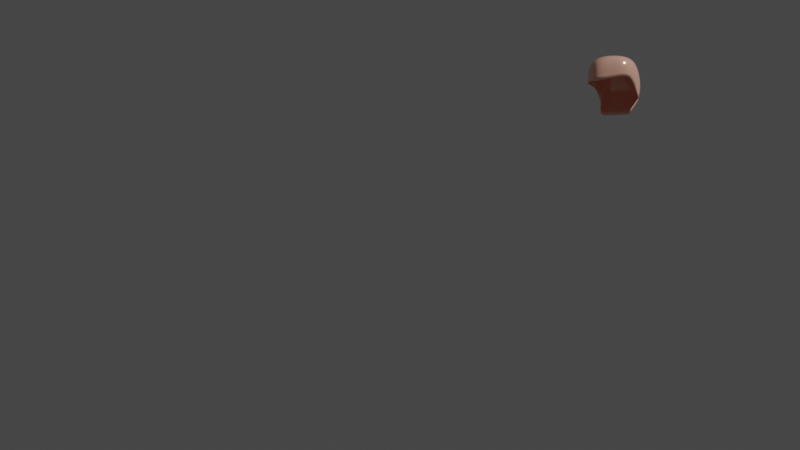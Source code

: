 # Source: hair3.blend  (saved by Blender 2.91.10; exported with 4.5.12 LTS)
import bpy
from mathutils import Matrix  # noqa: F401  (used for matrix-valued properties, if any)

bpy.ops.wm.read_factory_settings(use_empty=True)
scene = bpy.context.scene
scene.name = 'Scene'

# ---- collections
col_setup = bpy.data.collections.new('Setup'); scene.collection.children.link(col_setup)
col_apparel = bpy.data.collections.new('Apparel'); scene.collection.children.link(col_apparel)
col_human = bpy.data.collections.new('Human')  # instanced only; not linked into the scene

# ---- materials (node trees are filled in below, after node groups)
mat_hair = bpy.data.materials.new('Hair')
mat_hair.use_transparent_shadow = False

# ---- material node trees
mat_hair.use_nodes = True; mat_hair.node_tree.nodes.clear()
_N = mat_hair.node_tree.nodes; _L = mat_hair.node_tree.links
n0 = _N.new('ShaderNodeOutputMaterial'); n0.name = 'Material Output.001'; n0.location = (1999, 224)
n1 = _N.new('ShaderNodeBsdfPrincipled'); n1.name = 'Principled BSDF'; n1.location = (629, 177)
n1.distribution = 'GGX'
n1.subsurface_method = 'BURLEY'
n1.inputs[0].default_value = (1.0, 0.5423, 0.4098, 1.0)
n1.inputs[1].default_value = 0.3318
n1.inputs[2].default_value = 0.1368
n1.inputs[3].default_value = 1.45
n1.inputs[27].default_value = (0.0, 0.0, 0.0, 1.0)
n1.inputs[28].default_value = 1.0
_L.new(n1.outputs[0], n0.inputs[0])
n0.is_active_output = True

# ---- world
world_world = bpy.data.worlds.new('World'); scene.world = world_world
world_world.use_nodes = True; world_world.node_tree.nodes.clear()
_N = world_world.node_tree.nodes; _L = world_world.node_tree.links
n0 = _N.new('ShaderNodeOutputWorld'); n0.name = 'World Output'; n0.location = (300, 300)
n1 = _N.new('ShaderNodeBackground'); n1.name = 'Background'; n1.location = (10, 300)
n1.inputs[0].default_value = (0.05088, 0.05088, 0.05088, 1.0)
_L.new(n1.outputs[0], n0.inputs[0])
n0.is_active_output = True
world_world.color = (0.05088, 0.05088, 0.05088)
world_world.use_sun_shadow = False
world_world.sun_shadow_jitter_overblur = 0.0

# ---- cameras
cam_camera = bpy.data.cameras.new('Camera')
cam_camera.clip_end = 100.0
cam_camera.ortho_scale = 7.314

# ---- lights
light_light = bpy.data.lights.new('Light', 'POINT')
light_light.transmission_factor = 0.0
light_light.energy = 1000.0
light_light.shadow_soft_size = 0.1
light_light.shadow_maximum_resolution = 0.006
light_light.use_absolute_resolution = True

# ---- meshes
me_cube = bpy.data.meshes.new('Cube')
me_cube.from_pydata([], [], [])
me_cube.materials.append(None)
me_cube.materials.append(None)
me_cube.materials.append(None)
me_cube.update()
me_sphere_002 = bpy.data.meshes.new('Sphere.002')
me_sphere_002.from_pydata([(-0.01283, 0.2269, 1.714), (0.07016, 0.1242, 1.912), (0.1085, 0.1964, 1.708), (0.1294, 0.06237, 1.91), (0.1965, 0.1328, 1.697), (0.1492, -0.02225, 1.909), (0.1803, -0.02151, 1.69), (-0.001618, 0.119, 1.441), (0.1106, 0.06749, 1.435), (0.1435, -0.04195, 1.428), (0.1276, -0.1069, 1.91), (0.2053, -0.1305, 1.744), (-0.131, -0.04434, 1.428), (0.06931, -0.1689, 1.911), (0.1014, -0.2364, 1.709), (-0.1063, 0.06224, 1.438), (-0.1433, 0.2073, 1.59), (-0.194, 0.1088, 1.576), (-0.01074, -0.1928, 1.911), (-0.02357, -0.3508, 1.685), (-0.2094, 0.0898, 1.609), (-0.09115, -0.169, 1.908), (-0.1075, -0.2354, 1.704), (0.1801, 0.07549, 1.579), (0.1753, 0.1007, 1.558), (0.1195, 0.2154, 1.576), (-0.004368, -0.02586, 1.931), (-0.1433, -0.1072, 1.904), (-0.1992, -0.1492, 1.694), (-0.00751, 0.2449, 1.584), (-0.01835, 0.212, 1.84), (-0.1298, 0.1804, 1.837), (-0.1545, -0.02229, 1.902), (-0.1817, -0.02617, 1.687), (-0.1921, 0.09402, 1.828), (-0.1799, -0.02392, 1.817), (-0.2, -0.1441, 1.829), (-0.1482, 0.06227, 1.906), (-0.1978, 0.09677, 1.699), (-0.1141, -0.2274, 1.832), (-0.02562, -0.3139, 1.819), (0.09281, -0.2282, 1.837), (-0.096, 0.1242, 1.91), (-0.132, 0.1919, 1.712), (0.1987, -0.1319, 1.859), (0.1949, -0.02287, 1.827), (0.1734, 0.09567, 1.831), (-0.01428, 0.1469, 1.912), (0.09772, 0.1811, 1.838)], [], [(47, 26, 1), (30, 47, 1, 48), (1, 26, 3), (48, 1, 3, 46), (3, 26, 5), (46, 3, 5, 45), (25, 24, 9, 8), (29, 25, 8, 7), (17, 16, 15, 12), (5, 26, 10), (45, 5, 10, 44), (16, 29, 7, 15), (10, 26, 13), (44, 10, 13, 41), (38, 43, 16, 17), (43, 0, 29, 16), (33, 38, 17, 20), (13, 26, 18), (41, 13, 18, 40), (2, 4, 24, 25), (40, 18, 21, 39), (0, 2, 25, 29), (18, 26, 21), (21, 26, 27), (39, 21, 27, 36), (4, 6, 23, 24), (0, 30, 48, 2), (2, 48, 46, 4), (4, 46, 45, 6), (6, 45, 44, 11), (11, 44, 41, 14), (27, 26, 32), (36, 27, 32, 35), (32, 26, 37), (35, 32, 37, 34), (14, 41, 40, 19), (19, 40, 39, 22), (22, 39, 36, 28), (28, 36, 35, 33), (33, 35, 34, 38), (38, 34, 31, 43), (37, 26, 42), (34, 37, 42, 31), (42, 26, 47), (31, 42, 47, 30), (43, 31, 30, 0)])
me_sphere_002.polygons.foreach_set('use_smooth', [True] * 46)
_uv = me_sphere_002.uv_layers.new(name='UVMap')
_uv.uv.foreach_set('vector', [0.5107, 0.9746, 0.3422, 0.9714, 0.4698, 0.9458, 0.5519, 0.9542, 0.5107, 0.9746, 0.4698, 0.9458, 0.4991, 0.9117, 0.4698, 0.9458, 0.3422, 0.9714, 0.4296, 0.9179, 0.4991, 0.9117, 0.4698, 0.9458, 0.4296, 0.9179, 0.4502, 0.8699, 0.4296, 0.9179, 0.3422, 0.9714, 0.3875, 0.8986, 0.4502, 0.8699, 0.4296, 0.9179, 0.3875, 0.8986, 0.3967, 0.841, 0.5285, 0.8776, 0.4709, 0.822, 0.4709, 0.822, 0.5285, 0.8776, 0.5931, 0.9338, 0.5285, 0.8776, 0.5285, 0.8776, 0.5931, 0.9338, 0.7701, 0.9722, 0.6714, 0.9711, 0.6714, 0.9711, 0.7701, 0.9722, 0.3875, 0.8986, 0.3422, 0.9714, 0.3452, 0.8932, 0.3967, 0.841, 0.3875, 0.8986, 0.3452, 0.8932, 0.3519, 0.8426, 0.6714, 0.9711, 0.5931, 0.9338, 0.5931, 0.9338, 0.6714, 0.9711, 0.3452, 0.8932, 0.3422, 0.9714, 0.3049, 0.9031, 0.3519, 0.8426, 0.3452, 0.8932, 0.3049, 0.9031, 0.2945, 0.8482, 0.7701, 0.9722, 0.6714, 0.9711, 0.6714, 0.9711, 0.7701, 0.9722, 0.6714, 0.9711, 0.5931, 0.9338, 0.5931, 0.9338, 0.6714, 0.9711, 0.8889, 0.947, 0.7701, 0.9722, 0.7701, 0.9722, 0.8889, 0.947, 0.3049, 0.9031, 0.3422, 0.9714, 0.2663, 0.9243, 0.2945, 0.8482, 0.3049, 0.9031, 0.2663, 0.9243, 0.2426, 0.8615, 0.5285, 0.8776, 0.4709, 0.822, 0.4709, 0.822, 0.5285, 0.8776, 0.2426, 0.8615, 0.2663, 0.9243, 0.2309, 0.9492, 0.2096, 0.9115, 0.5931, 0.9338, 0.5285, 0.8776, 0.5285, 0.8776, 0.5931, 0.9338, 0.2663, 0.9243, 0.3422, 0.9714, 0.2309, 0.9492, 0.2309, 0.9492, 0.3422, 0.9714, 0.1977, 0.9726, 0.2096, 0.9115, 0.2309, 0.9492, 0.1977, 0.9726, 0.1606, 0.9521, 0.4709, 0.822, 0.4059, 0.7834, 0.4059, 0.7834, 0.4709, 0.822, 0.5931, 0.9338, 0.5519, 0.9542, 0.4991, 0.9117, 0.5285, 0.8776, 0.5285, 0.8776, 0.4991, 0.9117, 0.4502, 0.8699, 0.4709, 0.822, 0.4709, 0.822, 0.4502, 0.8699, 0.3967, 0.841, 0.4059, 0.7834, 0.4059, 0.7834, 0.3967, 0.841, 0.3519, 0.8426, 0.3586, 0.7921, 0.3586, 0.7921, 0.3519, 0.8426, 0.2945, 0.8482, 0.2842, 0.7933, 0.1977, 0.9726, 0.3422, 0.9714, 0.1589, 0.991, 0.1606, 0.9521, 0.1977, 0.9726, 0.1589, 0.991, 0.1034, 0.969, 0.1589, 0.991, 0.3422, 0.9714, 0.0002826, 1.0, 0.9444, 0.969, 1.0, 0.991, 0.8414, 1.0, 0.8057, 0.9861, 0.2842, 0.7933, 0.2945, 0.8482, 0.2426, 0.8615, 0.219, 0.7987, 0.219, 0.7987, 0.2426, 0.8615, 0.2096, 0.9115, 0.1883, 0.8739, 0.1883, 0.8739, 0.2096, 0.9115, 0.1606, 0.9521, 0.1235, 0.9315, 0.1235, 0.9315, 0.1606, 0.9521, 0.1034, 0.969, 0.0478, 0.947, 0.8889, 0.947, 0.9444, 0.969, 0.8057, 0.9861, 0.7701, 0.9722, 0.7701, 0.9722, 0.8057, 0.9861, 0.6155, 0.983, 0.6714, 0.9711, 0.8414, 1.0, 0.3422, 0.9714, 0.5597, 0.9949, 0.8057, 0.9861, 0.8414, 1.0, 0.5597, 0.9949, 0.6155, 0.983, 0.5597, 0.9949, 0.3422, 0.9714, 0.5107, 0.9746, 0.6155, 0.983, 0.5597, 0.9949, 0.5107, 0.9746, 0.5519, 0.9542, 0.6714, 0.9711, 0.6155, 0.983, 0.5519, 0.9542, 0.5931, 0.9338])
me_sphere_002.materials.append(mat_hair)
me_sphere_002.use_remesh_fix_poles = True
me_sphere_002.use_remesh_preserve_attributes = False
me_sphere_002.use_mirror_vertex_groups = False
me_sphere_002.update()
arm_armature = bpy.data.armatures.new('Armature')  # bones are not reproduced

# ---- objects
ob_light = bpy.data.objects.new('Light', light_light)
ob_camera = bpy.data.objects.new('Camera', cam_camera)
ob_human = bpy.data.objects.new('Human', None)
ob_armature_proxy = bpy.data.objects.new('Armature_proxy', arm_armature)
ob_human_proxy = bpy.data.objects.new('Human_proxy', me_cube)
ob_short_hair = bpy.data.objects.new('Short Hair', me_sphere_002)

# ---- transforms, parenting, visibility, modifiers, constraints
ob_light.location = (4.076, 1.005, 5.904)
ob_light.rotation_euler = (0.6503, 0.05522, 1.866)
ob_light.lock_rotations_4d = False
ob_light.empty_display_type = 'ARROWS'
ob_light.color = (0.0, 0.0, 0.0, 0.0)
ob_light.lineart.crease_threshold = 0.0
ob_camera.location = (4.655, -8.383, 0.4962)
ob_camera.rotation_euler = (1.571, 7.55e-08, 0.6981)
ob_camera.lock_rotations_4d = False
ob_camera.empty_display_type = 'ARROWS'
ob_camera.color = (0.0, 0.0, 0.0, 0.0)
ob_camera.display_type = 'WIRE'
ob_camera.lineart.crease_threshold = 0.0
ob_human.location = (0.0, 0.0, 0.0)
ob_human.instance_type = 'COLLECTION'
ob_human.lineart.crease_threshold = 0.0
ob_armature_proxy.location = (0.0, 0.0, 0.0)
ob_armature_proxy.rotation_euler = (0.0, 0.0, -1.748e-07)
ob_armature_proxy.empty_image_offset = (-0.5, -0.5)
ob_armature_proxy.lineart.crease_threshold = 0.0
ob_human_proxy.location = (0.0, 0.0, 0.0)
ob_human_proxy.rotation_euler = (0.0, 0.0, -1.748e-07)
ob_human_proxy.empty_image_offset = (-0.5, -0.5)
ob_human_proxy.show_only_shape_key = True
ob_human_proxy.lineart.crease_threshold = 0.0
_vg = ob_human_proxy.vertex_groups.new(name='Abdomen')
_vg = ob_human_proxy.vertex_groups.new(name='Back')
_vg = ob_human_proxy.vertex_groups.new(name='Shoulder L')
_vg = ob_human_proxy.vertex_groups.new(name='Upper Arm L')
_vg = ob_human_proxy.vertex_groups.new(name='Lower Arm L')
_vg = ob_human_proxy.vertex_groups.new(name='Hand L')
_vg = ob_human_proxy.vertex_groups.new(name='Fingers L')
_vg = ob_human_proxy.vertex_groups.new(name='Shoulder R')
_vg = ob_human_proxy.vertex_groups.new(name='Upper Arm R')
_vg = ob_human_proxy.vertex_groups.new(name='Lower Arm R')
_vg = ob_human_proxy.vertex_groups.new(name='Hand R')
_vg = ob_human_proxy.vertex_groups.new(name='Fingers R')
_vg = ob_human_proxy.vertex_groups.new(name='Neck')
_vg = ob_human_proxy.vertex_groups.new(name='Head')
_vg = ob_human_proxy.vertex_groups.new(name='Boobie L')
_vg = ob_human_proxy.vertex_groups.new(name='Boobie R')
_vg = ob_human_proxy.vertex_groups.new(name='Hip L')
_vg = ob_human_proxy.vertex_groups.new(name='Upper Leg L')
_vg = ob_human_proxy.vertex_groups.new(name='Lower Leg L')
_vg = ob_human_proxy.vertex_groups.new(name='Heel L')
_vg = ob_human_proxy.vertex_groups.new(name='Foot L')
_vg = ob_human_proxy.vertex_groups.new(name='Toes L')
_vg = ob_human_proxy.vertex_groups.new(name='Hip R')
_vg = ob_human_proxy.vertex_groups.new(name='Upper Leg R')
_vg = ob_human_proxy.vertex_groups.new(name='Lower Leg R')
_vg = ob_human_proxy.vertex_groups.new(name='Heel R')
_vg = ob_human_proxy.vertex_groups.new(name='Foot R')
_vg = ob_human_proxy.vertex_groups.new(name='Toes R')
_vg = ob_human_proxy.vertex_groups.new(name='Belly')
_vg = ob_human_proxy.vertex_groups.new(name='Fingers L.001')
_vg = ob_human_proxy.vertex_groups.new(name='Fingers L.002')
_vg = ob_human_proxy.vertex_groups.new(name='Hand L.001')
_vg = ob_human_proxy.vertex_groups.new(name='Hand L.004')
_vg = ob_human_proxy.vertex_groups.new(name='Hand L.007')
_vg = ob_human_proxy.vertex_groups.new(name='Hand L.002')
_vg = ob_human_proxy.vertex_groups.new(name='Hand L.005')
_vg = ob_human_proxy.vertex_groups.new(name='Hand L.008')
_vg = ob_human_proxy.vertex_groups.new(name='Hand L.003')
_vg = ob_human_proxy.vertex_groups.new(name='Hand L.006')
_vg = ob_human_proxy.vertex_groups.new(name='Hand L.009')
_vg = ob_human_proxy.vertex_groups.new(name='Lower Arm L.001')
_vg = ob_human_proxy.vertex_groups.new(name='Lower Arm L.002')
_vg = ob_human_proxy.vertex_groups.new(name='Lower Arm L.003')
_vg = ob_human_proxy.vertex_groups.new(name='Fingers R.001')
_vg = ob_human_proxy.vertex_groups.new(name='Fingers R.002')
_vg = ob_human_proxy.vertex_groups.new(name='Hand R.001')
_vg = ob_human_proxy.vertex_groups.new(name='Hand R.004')
_vg = ob_human_proxy.vertex_groups.new(name='Hand R.007')
_vg = ob_human_proxy.vertex_groups.new(name='Hand R.002')
_vg = ob_human_proxy.vertex_groups.new(name='Hand R.005')
_vg = ob_human_proxy.vertex_groups.new(name='Hand R.008')
_vg = ob_human_proxy.vertex_groups.new(name='Hand R.003')
_vg = ob_human_proxy.vertex_groups.new(name='Hand R.006')
_vg = ob_human_proxy.vertex_groups.new(name='Hand R.009')
_vg = ob_human_proxy.vertex_groups.new(name='Lower Arm R.001')
_vg = ob_human_proxy.vertex_groups.new(name='Lower Arm R.002')
_vg = ob_human_proxy.vertex_groups.new(name='Lower Arm R.003')
_vg = ob_human_proxy.vertex_groups.new(name='Eye Target')
_vg = ob_human_proxy.vertex_groups.new(name='Eye Target L')
_vg = ob_human_proxy.vertex_groups.new(name='Eye Target R')
_vg = ob_human_proxy.vertex_groups.new(name='Abdomen.001')
_m = ob_human_proxy.modifiers.new('Armature', 'ARMATURE')
_m.object = ob_armature_proxy
ob_short_hair.location = (0.0, 0.0, 0.0)
ob_short_hair.lineart.crease_threshold = 0.0
_m = ob_short_hair.modifiers.new('Subdivision', 'SUBSURF')
_m.uv_smooth = 'PRESERVE_CORNERS'
_m = ob_short_hair.modifiers.new('Solidify', 'SOLIDIFY')
ob_human.instance_collection = col_human

# ---- collection membership
col_setup.objects.link(ob_light)
col_setup.objects.link(ob_camera)
col_setup.objects.link(ob_human)
col_setup.objects.link(ob_armature_proxy)
col_setup.objects.link(ob_human_proxy)
col_apparel.objects.link(ob_short_hair)

# ---- scene / render settings (as saved in the file)
scene.camera = ob_camera
scene.frame_start = 1; scene.frame_end = 250; scene.frame_set(1)
scene.render.engine = 'BLENDER_EEVEE_NEXT'
scene.cycles.use_denoising = False
scene.cycles.samples = 128
scene.cycles.sampling_pattern = 'TABULATED_SOBOL'
scene.cycles.use_adaptive_sampling = False
scene.cycles.use_light_tree = False
scene.view_settings.view_transform = 'Filmic'
bpy.context.view_layer.update()
